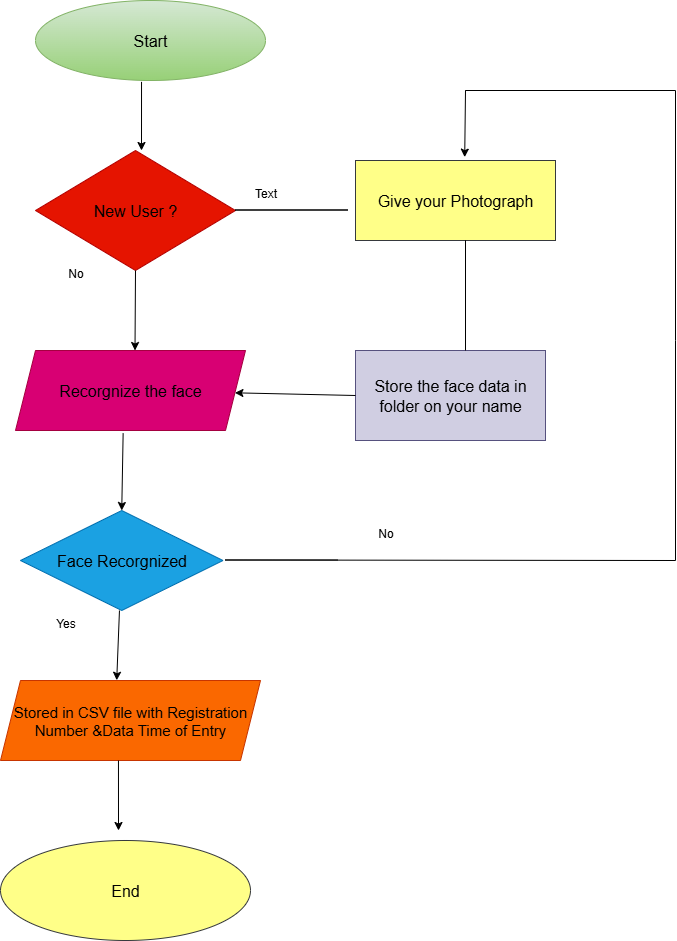

The diagram above was exported from draw.io. Its source (the exported page's mxGraphModel, read from the mxfile embedded in the PNG):
<mxGraphModel dx="1042" dy="562" grid="1" gridSize="10" guides="1" tooltips="1" connect="1" arrows="1" fold="1" page="1" pageScale="1" pageWidth="850" pageHeight="1100" math="0" shadow="0">
  <root>
    <mxCell id="0" />
    <mxCell id="1" parent="0" />
    <mxCell id="qIh4mas-W8H0AL2gbjGj-1" value="&lt;font style=&quot;font-size: 16px;&quot;&gt;Start&lt;/font&gt;" style="ellipse;whiteSpace=wrap;html=1;fillColor=#d5e8d4;strokeColor=#82b366;gradientColor=#97d077;" vertex="1" parent="1">
      <mxGeometry x="80" y="30" width="230" height="80" as="geometry" />
    </mxCell>
    <mxCell id="qIh4mas-W8H0AL2gbjGj-2" value="&lt;font style=&quot;font-size: 16px; color: rgb(0, 0, 0);&quot;&gt;New User ?&lt;/font&gt;" style="rhombus;whiteSpace=wrap;html=1;fillColor=#e51400;fontColor=#ffffff;strokeColor=#B20000;" vertex="1" parent="1">
      <mxGeometry x="80" y="180" width="200" height="120" as="geometry" />
    </mxCell>
    <mxCell id="qIh4mas-W8H0AL2gbjGj-3" value="&lt;font style=&quot;font-size: 16px; color: rgb(0, 0, 0);&quot;&gt;Recorgnize the face&lt;/font&gt;" style="shape=parallelogram;perimeter=parallelogramPerimeter;whiteSpace=wrap;html=1;fixedSize=1;fillColor=#d80073;fontColor=#ffffff;strokeColor=#A50040;" vertex="1" parent="1">
      <mxGeometry x="60" y="380" width="230" height="80" as="geometry" />
    </mxCell>
    <mxCell id="qIh4mas-W8H0AL2gbjGj-4" value="&lt;font style=&quot;font-size: 16px; color: rgb(0, 0, 0);&quot;&gt;Face Recorgnized&lt;/font&gt;" style="rhombus;whiteSpace=wrap;html=1;fillColor=#1ba1e2;fontColor=#ffffff;strokeColor=#006EAF;" vertex="1" parent="1">
      <mxGeometry x="65" y="540" width="202.5" height="100" as="geometry" />
    </mxCell>
    <mxCell id="qIh4mas-W8H0AL2gbjGj-5" value="&lt;font style=&quot;font-size: 15px; color: rgb(0, 0, 0);&quot;&gt;Stored in CSV file with Registration Number &amp;amp;Data Time of Entry&lt;/font&gt;" style="shape=parallelogram;perimeter=parallelogramPerimeter;whiteSpace=wrap;html=1;fixedSize=1;fillColor=#fa6800;fontColor=#000000;strokeColor=#C73500;" vertex="1" parent="1">
      <mxGeometry x="45" y="710" width="260" height="80" as="geometry" />
    </mxCell>
    <mxCell id="qIh4mas-W8H0AL2gbjGj-6" value="&lt;font style=&quot;font-size: 16px; color: rgb(0, 0, 0);&quot;&gt;End&lt;/font&gt;" style="ellipse;whiteSpace=wrap;html=1;fillColor=#ffff88;strokeColor=#36393d;" vertex="1" parent="1">
      <mxGeometry x="45" y="870" width="250" height="100" as="geometry" />
    </mxCell>
    <mxCell id="qIh4mas-W8H0AL2gbjGj-7" value="&lt;font style=&quot;font-size: 16px; color: rgb(0, 0, 0);&quot;&gt;Give your Photograph&lt;/font&gt;" style="rounded=0;whiteSpace=wrap;html=1;fillColor=#ffff88;strokeColor=#36393d;" vertex="1" parent="1">
      <mxGeometry x="400" y="190" width="200" height="80" as="geometry" />
    </mxCell>
    <mxCell id="qIh4mas-W8H0AL2gbjGj-8" value="&lt;font style=&quot;font-size: 16px; color: rgb(0, 0, 0);&quot;&gt;Store the face data in folder on your name&lt;/font&gt;" style="rounded=0;whiteSpace=wrap;html=1;fillColor=#d0cee2;strokeColor=#56517e;" vertex="1" parent="1">
      <mxGeometry x="400" y="380" width="190" height="90" as="geometry" />
    </mxCell>
    <mxCell id="qIh4mas-W8H0AL2gbjGj-9" value="" style="endArrow=classic;html=1;rounded=0;exitX=0.5;exitY=1;exitDx=0;exitDy=0;" edge="1" parent="1" source="qIh4mas-W8H0AL2gbjGj-2">
      <mxGeometry width="50" height="50" relative="1" as="geometry">
        <mxPoint x="179.5" y="310" as="sourcePoint" />
        <mxPoint x="179.5" y="380" as="targetPoint" />
      </mxGeometry>
    </mxCell>
    <mxCell id="qIh4mas-W8H0AL2gbjGj-10" value="" style="endArrow=classic;html=1;rounded=0;exitX=0.468;exitY=1.033;exitDx=0;exitDy=0;entryX=0.5;entryY=0;entryDx=0;entryDy=0;exitPerimeter=0;" edge="1" parent="1" source="qIh4mas-W8H0AL2gbjGj-3" target="qIh4mas-W8H0AL2gbjGj-4">
      <mxGeometry width="50" height="50" relative="1" as="geometry">
        <mxPoint x="250" y="500" as="sourcePoint" />
        <mxPoint x="180" y="520" as="targetPoint" />
      </mxGeometry>
    </mxCell>
    <mxCell id="qIh4mas-W8H0AL2gbjGj-22" value="" style="endArrow=classic;html=1;rounded=0;entryX=0.447;entryY=-0.003;entryDx=0;entryDy=0;entryPerimeter=0;" edge="1" parent="1" target="qIh4mas-W8H0AL2gbjGj-5">
      <mxGeometry width="50" height="50" relative="1" as="geometry">
        <mxPoint x="163.96417815482508" y="639.9984305408271" as="sourcePoint" />
        <mxPoint x="206.04" y="685.64" as="targetPoint" />
      </mxGeometry>
    </mxCell>
    <mxCell id="qIh4mas-W8H0AL2gbjGj-23" value="" style="endArrow=classic;html=1;rounded=0;exitX=0.461;exitY=1.017;exitDx=0;exitDy=0;exitPerimeter=0;" edge="1" parent="1" source="qIh4mas-W8H0AL2gbjGj-1">
      <mxGeometry width="50" height="50" relative="1" as="geometry">
        <mxPoint x="210" y="150" as="sourcePoint" />
        <mxPoint x="186" y="180" as="targetPoint" />
      </mxGeometry>
    </mxCell>
    <mxCell id="qIh4mas-W8H0AL2gbjGj-24" value="" style="endArrow=classic;html=1;rounded=0;" edge="1" parent="1">
      <mxGeometry width="50" height="50" relative="1" as="geometry">
        <mxPoint x="162.96417815482505" y="790" as="sourcePoint" />
        <mxPoint x="163" y="860" as="targetPoint" />
      </mxGeometry>
    </mxCell>
    <mxCell id="qIh4mas-W8H0AL2gbjGj-25" value="" style="endArrow=none;html=1;rounded=0;" edge="1" parent="1">
      <mxGeometry width="50" height="50" relative="1" as="geometry">
        <mxPoint x="392.5" y="239.5" as="sourcePoint" />
        <mxPoint x="392.5" y="239.5" as="targetPoint" />
        <Array as="points">
          <mxPoint x="280" y="239.5" />
        </Array>
      </mxGeometry>
    </mxCell>
    <mxCell id="qIh4mas-W8H0AL2gbjGj-27" value="" style="endArrow=classic;html=1;rounded=0;exitX=0;exitY=0.5;exitDx=0;exitDy=0;" edge="1" parent="1" source="qIh4mas-W8H0AL2gbjGj-8" target="qIh4mas-W8H0AL2gbjGj-3">
      <mxGeometry width="50" height="50" relative="1" as="geometry">
        <mxPoint x="380" y="430" as="sourcePoint" />
        <mxPoint x="300" y="480" as="targetPoint" />
      </mxGeometry>
    </mxCell>
    <mxCell id="qIh4mas-W8H0AL2gbjGj-28" value="" style="endArrow=none;html=1;rounded=0;" edge="1" parent="1">
      <mxGeometry width="50" height="50" relative="1" as="geometry">
        <mxPoint x="382.5" y="589.5" as="sourcePoint" />
        <mxPoint x="720" y="590" as="targetPoint" />
        <Array as="points">
          <mxPoint x="270" y="589.5" />
        </Array>
      </mxGeometry>
    </mxCell>
    <mxCell id="qIh4mas-W8H0AL2gbjGj-29" value="" style="endArrow=none;html=1;rounded=0;" edge="1" parent="1">
      <mxGeometry width="50" height="50" relative="1" as="geometry">
        <mxPoint x="720" y="120" as="sourcePoint" />
        <mxPoint x="720" y="590" as="targetPoint" />
        <Array as="points">
          <mxPoint x="720" y="370" />
        </Array>
      </mxGeometry>
    </mxCell>
    <mxCell id="qIh4mas-W8H0AL2gbjGj-30" value="" style="endArrow=none;html=1;rounded=0;" edge="1" parent="1">
      <mxGeometry width="50" height="50" relative="1" as="geometry">
        <mxPoint x="650" y="120" as="sourcePoint" />
        <mxPoint x="720" y="120" as="targetPoint" />
        <Array as="points">
          <mxPoint x="510" y="120" />
        </Array>
      </mxGeometry>
    </mxCell>
    <mxCell id="qIh4mas-W8H0AL2gbjGj-31" value="" style="endArrow=classic;html=1;rounded=0;entryX=0.546;entryY=-0.042;entryDx=0;entryDy=0;entryPerimeter=0;" edge="1" parent="1" target="qIh4mas-W8H0AL2gbjGj-7">
      <mxGeometry width="50" height="50" relative="1" as="geometry">
        <mxPoint x="510" y="120" as="sourcePoint" />
        <mxPoint x="430" y="140" as="targetPoint" />
      </mxGeometry>
    </mxCell>
    <mxCell id="qIh4mas-W8H0AL2gbjGj-35" value="" style="endArrow=none;html=1;rounded=0;" edge="1" parent="1">
      <mxGeometry width="50" height="50" relative="1" as="geometry">
        <mxPoint x="510" y="370" as="sourcePoint" />
        <mxPoint x="510" y="380" as="targetPoint" />
        <Array as="points">
          <mxPoint x="510" y="270" />
        </Array>
      </mxGeometry>
    </mxCell>
    <mxCell id="qIh4mas-W8H0AL2gbjGj-37" value="No" style="text;html=1;align=center;verticalAlign=middle;resizable=0;points=[];autosize=1;strokeColor=none;fillColor=none;" vertex="1" parent="1">
      <mxGeometry x="100" y="288" width="40" height="30" as="geometry" />
    </mxCell>
    <mxCell id="qIh4mas-W8H0AL2gbjGj-38" value="Yes" style="text;html=1;align=center;verticalAlign=middle;resizable=0;points=[];autosize=1;strokeColor=none;fillColor=none;" vertex="1" parent="1">
      <mxGeometry x="90" y="638" width="40" height="30" as="geometry" />
    </mxCell>
    <mxCell id="qIh4mas-W8H0AL2gbjGj-39" value="No" style="text;html=1;align=center;verticalAlign=middle;resizable=0;points=[];autosize=1;strokeColor=none;fillColor=none;" vertex="1" parent="1">
      <mxGeometry x="410" y="548" width="40" height="30" as="geometry" />
    </mxCell>
    <mxCell id="qIh4mas-W8H0AL2gbjGj-40" value="Text" style="text;html=1;align=center;verticalAlign=middle;resizable=0;points=[];autosize=1;strokeColor=none;fillColor=none;" vertex="1" parent="1">
      <mxGeometry x="285" y="208" width="50" height="30" as="geometry" />
    </mxCell>
  </root>
</mxGraphModel>